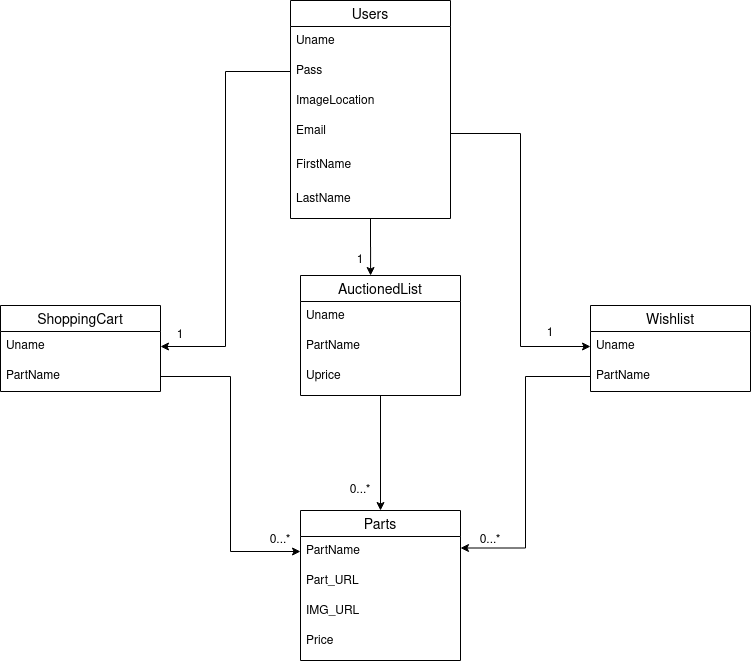

The diagram above was exported from draw.io. Its source (the exported page's mxGraphModel, read from the mxfile embedded in the PNG):
<mxGraphModel dx="1422" dy="699" grid="1" gridSize="10" guides="1" tooltips="1" connect="1" arrows="1" fold="1" page="1" pageScale="1" pageWidth="850" pageHeight="1100" math="0" shadow="0" extFonts="Permanent Marker^https://fonts.googleapis.com/css?family=Permanent+Marker">
  <root>
    <mxCell id="0" />
    <mxCell id="1" parent="0" />
    <mxCell id="vzDoGAbwXqG54mkpN-zP-32" value="ShoppingCart" style="swimlane;fontStyle=0;childLayout=stackLayout;horizontal=1;startSize=26;horizontalStack=0;resizeParent=1;resizeParentMax=0;resizeLast=0;collapsible=1;marginBottom=0;align=center;fontSize=14;" parent="1" vertex="1">
      <mxGeometry x="30" y="315" width="160" height="86" as="geometry" />
    </mxCell>
    <mxCell id="vzDoGAbwXqG54mkpN-zP-33" value="Uname" style="text;strokeColor=none;fillColor=none;spacingLeft=4;spacingRight=4;overflow=hidden;rotatable=0;points=[[0,0.5],[1,0.5]];portConstraint=eastwest;fontSize=12;" parent="vzDoGAbwXqG54mkpN-zP-32" vertex="1">
      <mxGeometry y="26" width="160" height="30" as="geometry" />
    </mxCell>
    <mxCell id="vzDoGAbwXqG54mkpN-zP-34" value="PartName" style="text;strokeColor=none;fillColor=none;spacingLeft=4;spacingRight=4;overflow=hidden;rotatable=0;points=[[0,0.5],[1,0.5]];portConstraint=eastwest;fontSize=12;" parent="vzDoGAbwXqG54mkpN-zP-32" vertex="1">
      <mxGeometry y="56" width="160" height="30" as="geometry" />
    </mxCell>
    <mxCell id="vzDoGAbwXqG54mkpN-zP-28" value="Wishlist" style="swimlane;fontStyle=0;childLayout=stackLayout;horizontal=1;startSize=26;horizontalStack=0;resizeParent=1;resizeParentMax=0;resizeLast=0;collapsible=1;marginBottom=0;align=center;fontSize=14;" parent="1" vertex="1">
      <mxGeometry x="620" y="315" width="160" height="86" as="geometry" />
    </mxCell>
    <mxCell id="vzDoGAbwXqG54mkpN-zP-29" value="Uname" style="text;strokeColor=none;fillColor=none;spacingLeft=4;spacingRight=4;overflow=hidden;rotatable=0;points=[[0,0.5],[1,0.5]];portConstraint=eastwest;fontSize=12;" parent="vzDoGAbwXqG54mkpN-zP-28" vertex="1">
      <mxGeometry y="26" width="160" height="30" as="geometry" />
    </mxCell>
    <mxCell id="vzDoGAbwXqG54mkpN-zP-30" value="PartName" style="text;strokeColor=none;fillColor=none;spacingLeft=4;spacingRight=4;overflow=hidden;rotatable=0;points=[[0,0.5],[1,0.5]];portConstraint=eastwest;fontSize=12;" parent="vzDoGAbwXqG54mkpN-zP-28" vertex="1">
      <mxGeometry y="56" width="160" height="30" as="geometry" />
    </mxCell>
    <mxCell id="3gAe577n0F94QL4NACYw-2" style="edgeStyle=orthogonalEdgeStyle;rounded=0;orthogonalLoop=1;jettySize=auto;html=1;entryX=0.5;entryY=0;entryDx=0;entryDy=0;" edge="1" parent="1" source="vzDoGAbwXqG54mkpN-zP-23" target="vzDoGAbwXqG54mkpN-zP-35">
      <mxGeometry relative="1" as="geometry">
        <mxPoint x="410" y="480" as="targetPoint" />
      </mxGeometry>
    </mxCell>
    <mxCell id="vzDoGAbwXqG54mkpN-zP-23" value="AuctionedList" style="swimlane;fontStyle=0;childLayout=stackLayout;horizontal=1;startSize=26;horizontalStack=0;resizeParent=1;resizeParentMax=0;resizeLast=0;collapsible=1;marginBottom=0;align=center;fontSize=14;" parent="1" vertex="1">
      <mxGeometry x="330" y="285" width="160" height="120" as="geometry" />
    </mxCell>
    <mxCell id="vzDoGAbwXqG54mkpN-zP-24" value="Uname" style="text;strokeColor=none;fillColor=none;spacingLeft=4;spacingRight=4;overflow=hidden;rotatable=0;points=[[0,0.5],[1,0.5]];portConstraint=eastwest;fontSize=12;" parent="vzDoGAbwXqG54mkpN-zP-23" vertex="1">
      <mxGeometry y="26" width="160" height="30" as="geometry" />
    </mxCell>
    <mxCell id="vzDoGAbwXqG54mkpN-zP-25" value="PartName" style="text;strokeColor=none;fillColor=none;spacingLeft=4;spacingRight=4;overflow=hidden;rotatable=0;points=[[0,0.5],[1,0.5]];portConstraint=eastwest;fontSize=12;" parent="vzDoGAbwXqG54mkpN-zP-23" vertex="1">
      <mxGeometry y="56" width="160" height="30" as="geometry" />
    </mxCell>
    <mxCell id="vzDoGAbwXqG54mkpN-zP-26" value="Uprice" style="text;strokeColor=none;fillColor=none;spacingLeft=4;spacingRight=4;overflow=hidden;rotatable=0;points=[[0,0.5],[1,0.5]];portConstraint=eastwest;fontSize=12;" parent="vzDoGAbwXqG54mkpN-zP-23" vertex="1">
      <mxGeometry y="86" width="160" height="34" as="geometry" />
    </mxCell>
    <mxCell id="vzDoGAbwXqG54mkpN-zP-35" value="Parts" style="swimlane;fontStyle=0;childLayout=stackLayout;horizontal=1;startSize=26;horizontalStack=0;resizeParent=1;resizeParentMax=0;resizeLast=0;collapsible=1;marginBottom=0;align=center;fontSize=14;" parent="1" vertex="1">
      <mxGeometry x="330" y="520" width="160" height="150" as="geometry" />
    </mxCell>
    <mxCell id="vzDoGAbwXqG54mkpN-zP-36" value="PartName" style="text;strokeColor=none;fillColor=none;spacingLeft=4;spacingRight=4;overflow=hidden;rotatable=0;points=[[0,0.5],[1,0.5]];portConstraint=eastwest;fontSize=12;" parent="vzDoGAbwXqG54mkpN-zP-35" vertex="1">
      <mxGeometry y="26" width="160" height="30" as="geometry" />
    </mxCell>
    <mxCell id="vzDoGAbwXqG54mkpN-zP-37" value="Part_URL" style="text;strokeColor=none;fillColor=none;spacingLeft=4;spacingRight=4;overflow=hidden;rotatable=0;points=[[0,0.5],[1,0.5]];portConstraint=eastwest;fontSize=12;" parent="vzDoGAbwXqG54mkpN-zP-35" vertex="1">
      <mxGeometry y="56" width="160" height="30" as="geometry" />
    </mxCell>
    <mxCell id="vzDoGAbwXqG54mkpN-zP-38" value="IMG_URL" style="text;strokeColor=none;fillColor=none;spacingLeft=4;spacingRight=4;overflow=hidden;rotatable=0;points=[[0,0.5],[1,0.5]];portConstraint=eastwest;fontSize=12;" parent="vzDoGAbwXqG54mkpN-zP-35" vertex="1">
      <mxGeometry y="86" width="160" height="30" as="geometry" />
    </mxCell>
    <mxCell id="vzDoGAbwXqG54mkpN-zP-39" value="Price" style="text;strokeColor=none;fillColor=none;spacingLeft=4;spacingRight=4;overflow=hidden;rotatable=0;points=[[0,0.5],[1,0.5]];portConstraint=eastwest;fontSize=12;" parent="vzDoGAbwXqG54mkpN-zP-35" vertex="1">
      <mxGeometry y="116" width="160" height="34" as="geometry" />
    </mxCell>
    <mxCell id="vzDoGAbwXqG54mkpN-zP-40" style="edgeStyle=orthogonalEdgeStyle;rounded=0;orthogonalLoop=1;jettySize=auto;html=1;entryX=0;entryY=0.5;entryDx=0;entryDy=0;" parent="1" source="vzDoGAbwXqG54mkpN-zP-19" target="vzDoGAbwXqG54mkpN-zP-29" edge="1">
      <mxGeometry relative="1" as="geometry" />
    </mxCell>
    <mxCell id="vzDoGAbwXqG54mkpN-zP-41" style="edgeStyle=orthogonalEdgeStyle;rounded=0;orthogonalLoop=1;jettySize=auto;html=1;entryX=1;entryY=0.5;entryDx=0;entryDy=0;" parent="1" source="vzDoGAbwXqG54mkpN-zP-18" target="vzDoGAbwXqG54mkpN-zP-33" edge="1">
      <mxGeometry relative="1" as="geometry" />
    </mxCell>
    <mxCell id="vzDoGAbwXqG54mkpN-zP-43" style="edgeStyle=orthogonalEdgeStyle;rounded=0;orthogonalLoop=1;jettySize=auto;html=1;entryX=0;entryY=0.5;entryDx=0;entryDy=0;" parent="1" source="vzDoGAbwXqG54mkpN-zP-34" target="vzDoGAbwXqG54mkpN-zP-36" edge="1">
      <mxGeometry relative="1" as="geometry" />
    </mxCell>
    <mxCell id="vzDoGAbwXqG54mkpN-zP-44" style="edgeStyle=orthogonalEdgeStyle;rounded=0;orthogonalLoop=1;jettySize=auto;html=1;entryX=1;entryY=0.25;entryDx=0;entryDy=0;" parent="1" source="vzDoGAbwXqG54mkpN-zP-30" target="vzDoGAbwXqG54mkpN-zP-35" edge="1">
      <mxGeometry relative="1" as="geometry" />
    </mxCell>
    <mxCell id="vzDoGAbwXqG54mkpN-zP-45" value="1" style="text;html=1;strokeColor=none;fillColor=none;align=center;verticalAlign=middle;whiteSpace=wrap;rounded=0;rotation=0;" parent="1" vertex="1">
      <mxGeometry x="560" y="333" width="40" height="20" as="geometry" />
    </mxCell>
    <mxCell id="vzDoGAbwXqG54mkpN-zP-46" value="1" style="text;html=1;strokeColor=none;fillColor=none;align=center;verticalAlign=middle;whiteSpace=wrap;rounded=0;rotation=0;" parent="1" vertex="1">
      <mxGeometry x="370" y="260" width="40" height="20" as="geometry" />
    </mxCell>
    <mxCell id="vzDoGAbwXqG54mkpN-zP-47" value="1" style="text;html=1;strokeColor=none;fillColor=none;align=center;verticalAlign=middle;whiteSpace=wrap;rounded=0;rotation=0;" parent="1" vertex="1">
      <mxGeometry x="190" y="335" width="40" height="20" as="geometry" />
    </mxCell>
    <mxCell id="vzDoGAbwXqG54mkpN-zP-50" value="0...*" style="text;html=1;strokeColor=none;fillColor=none;align=center;verticalAlign=middle;whiteSpace=wrap;rounded=0;rotation=0;" parent="1" vertex="1">
      <mxGeometry x="500" y="540" width="40" height="20" as="geometry" />
    </mxCell>
    <mxCell id="vzDoGAbwXqG54mkpN-zP-51" value="0...*" style="text;html=1;strokeColor=none;fillColor=none;align=center;verticalAlign=middle;whiteSpace=wrap;rounded=0;rotation=0;" parent="1" vertex="1">
      <mxGeometry x="370" y="490" width="40" height="20" as="geometry" />
    </mxCell>
    <mxCell id="vzDoGAbwXqG54mkpN-zP-52" value="0...*" style="text;html=1;strokeColor=none;fillColor=none;align=center;verticalAlign=middle;whiteSpace=wrap;rounded=0;rotation=0;" parent="1" vertex="1">
      <mxGeometry x="290" y="540" width="40" height="20" as="geometry" />
    </mxCell>
    <mxCell id="3gAe577n0F94QL4NACYw-3" style="edgeStyle=orthogonalEdgeStyle;rounded=0;orthogonalLoop=1;jettySize=auto;html=1;entryX=0.438;entryY=0;entryDx=0;entryDy=0;entryPerimeter=0;" edge="1" parent="1" source="vzDoGAbwXqG54mkpN-zP-16" target="vzDoGAbwXqG54mkpN-zP-23">
      <mxGeometry relative="1" as="geometry" />
    </mxCell>
    <mxCell id="vzDoGAbwXqG54mkpN-zP-16" value="Users" style="swimlane;fontStyle=0;childLayout=stackLayout;horizontal=1;startSize=26;horizontalStack=0;resizeParent=1;resizeParentMax=0;resizeLast=0;collapsible=1;marginBottom=0;align=center;fontSize=14;" parent="1" vertex="1">
      <mxGeometry x="320" y="10" width="160" height="218" as="geometry" />
    </mxCell>
    <mxCell id="vzDoGAbwXqG54mkpN-zP-17" value="Uname" style="text;strokeColor=none;fillColor=none;spacingLeft=4;spacingRight=4;overflow=hidden;rotatable=0;points=[[0,0.5],[1,0.5]];portConstraint=eastwest;fontSize=12;" parent="vzDoGAbwXqG54mkpN-zP-16" vertex="1">
      <mxGeometry y="26" width="160" height="30" as="geometry" />
    </mxCell>
    <mxCell id="vzDoGAbwXqG54mkpN-zP-18" value="Pass" style="text;strokeColor=none;fillColor=none;spacingLeft=4;spacingRight=4;overflow=hidden;rotatable=0;points=[[0,0.5],[1,0.5]];portConstraint=eastwest;fontSize=12;" parent="vzDoGAbwXqG54mkpN-zP-16" vertex="1">
      <mxGeometry y="56" width="160" height="30" as="geometry" />
    </mxCell>
    <mxCell id="vzDoGAbwXqG54mkpN-zP-22" value="ImageLocation" style="text;strokeColor=none;fillColor=none;spacingLeft=4;spacingRight=4;overflow=hidden;rotatable=0;points=[[0,0.5],[1,0.5]];portConstraint=eastwest;fontSize=12;" parent="vzDoGAbwXqG54mkpN-zP-16" vertex="1">
      <mxGeometry y="86" width="160" height="30" as="geometry" />
    </mxCell>
    <mxCell id="vzDoGAbwXqG54mkpN-zP-19" value="Email" style="text;strokeColor=none;fillColor=none;spacingLeft=4;spacingRight=4;overflow=hidden;rotatable=0;points=[[0,0.5],[1,0.5]];portConstraint=eastwest;fontSize=12;" parent="vzDoGAbwXqG54mkpN-zP-16" vertex="1">
      <mxGeometry y="116" width="160" height="34" as="geometry" />
    </mxCell>
    <mxCell id="BjROrOyUxMl-BFwD8t9h-1" value="FirstName" style="text;strokeColor=none;fillColor=none;spacingLeft=4;spacingRight=4;overflow=hidden;rotatable=0;points=[[0,0.5],[1,0.5]];portConstraint=eastwest;fontSize=12;" parent="vzDoGAbwXqG54mkpN-zP-16" vertex="1">
      <mxGeometry y="150" width="160" height="34" as="geometry" />
    </mxCell>
    <mxCell id="BjROrOyUxMl-BFwD8t9h-2" value="LastName" style="text;strokeColor=none;fillColor=none;spacingLeft=4;spacingRight=4;overflow=hidden;rotatable=0;points=[[0,0.5],[1,0.5]];portConstraint=eastwest;fontSize=12;" parent="vzDoGAbwXqG54mkpN-zP-16" vertex="1">
      <mxGeometry y="184" width="160" height="34" as="geometry" />
    </mxCell>
  </root>
</mxGraphModel>